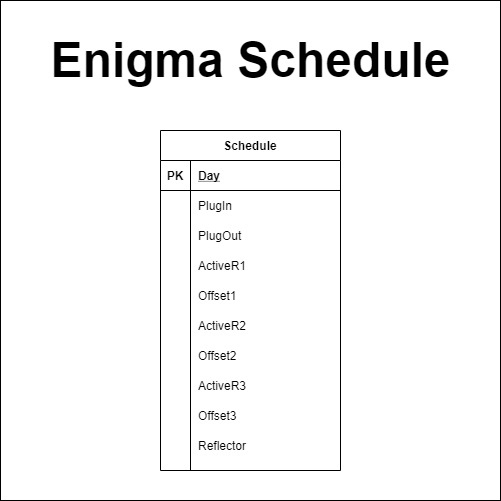

The diagram above was exported from draw.io. Its source (the exported page's mxGraphModel, read from the mxfile embedded in the PNG):
<mxGraphModel dx="1086" dy="806" grid="1" gridSize="10" guides="1" tooltips="1" connect="1" arrows="1" fold="1" page="1" pageScale="1" pageWidth="500" pageHeight="500" math="0" shadow="0">
  <root>
    <mxCell id="WIyWlLk6GJQsqaUBKTNV-0" />
    <mxCell id="WIyWlLk6GJQsqaUBKTNV-1" parent="WIyWlLk6GJQsqaUBKTNV-0" />
    <mxCell id="Stu2mPGCjayiV82Zwmqg-0" value="" style="rounded=0;whiteSpace=wrap;html=1;" vertex="1" parent="WIyWlLk6GJQsqaUBKTNV-1">
      <mxGeometry width="500" height="500" as="geometry" />
    </mxCell>
    <mxCell id="LKNhLkscRf30YZr_qm-1-6" value="Enigma Schedule" style="text;html=1;align=center;verticalAlign=middle;resizable=0;points=[];autosize=1;fontStyle=1;fontSize=48;" parent="WIyWlLk6GJQsqaUBKTNV-1" vertex="1">
      <mxGeometry x="40" y="30" width="420" height="60" as="geometry" />
    </mxCell>
    <mxCell id="MzOBIqn4vMYds63asOCJ-71" value="Schedule" style="shape=table;startSize=30;container=1;collapsible=1;childLayout=tableLayout;fixedRows=1;rowLines=0;fontStyle=1;align=center;resizeLast=1;labelBackgroundColor=#ffffff;" parent="WIyWlLk6GJQsqaUBKTNV-1" vertex="1">
      <mxGeometry x="160" y="130" width="180" height="340" as="geometry">
        <mxRectangle x="550" y="167" width="70" height="30" as="alternateBounds" />
      </mxGeometry>
    </mxCell>
    <mxCell id="MzOBIqn4vMYds63asOCJ-72" value="" style="shape=partialRectangle;collapsible=0;dropTarget=0;pointerEvents=0;fillColor=none;top=0;left=0;bottom=1;right=0;points=[[0,0.5],[1,0.5]];portConstraint=eastwest;" parent="MzOBIqn4vMYds63asOCJ-71" vertex="1">
      <mxGeometry y="30" width="180" height="30" as="geometry" />
    </mxCell>
    <mxCell id="MzOBIqn4vMYds63asOCJ-73" value="PK" style="shape=partialRectangle;connectable=0;fillColor=none;top=0;left=0;bottom=0;right=0;fontStyle=1;overflow=hidden;" parent="MzOBIqn4vMYds63asOCJ-72" vertex="1">
      <mxGeometry width="30" height="30" as="geometry" />
    </mxCell>
    <mxCell id="MzOBIqn4vMYds63asOCJ-74" value="Day" style="shape=partialRectangle;connectable=0;fillColor=none;top=0;left=0;bottom=0;right=0;align=left;spacingLeft=6;fontStyle=5;overflow=hidden;" parent="MzOBIqn4vMYds63asOCJ-72" vertex="1">
      <mxGeometry x="30" width="150" height="30" as="geometry" />
    </mxCell>
    <mxCell id="MzOBIqn4vMYds63asOCJ-75" value="" style="shape=partialRectangle;collapsible=0;dropTarget=0;pointerEvents=0;fillColor=none;top=0;left=0;bottom=0;right=0;points=[[0,0.5],[1,0.5]];portConstraint=eastwest;" parent="MzOBIqn4vMYds63asOCJ-71" vertex="1">
      <mxGeometry y="60" width="180" height="30" as="geometry" />
    </mxCell>
    <mxCell id="MzOBIqn4vMYds63asOCJ-76" value="" style="shape=partialRectangle;connectable=0;fillColor=none;top=0;left=0;bottom=0;right=0;editable=1;overflow=hidden;" parent="MzOBIqn4vMYds63asOCJ-75" vertex="1">
      <mxGeometry width="30" height="30" as="geometry" />
    </mxCell>
    <mxCell id="MzOBIqn4vMYds63asOCJ-77" value="PlugIn" style="shape=partialRectangle;connectable=0;fillColor=none;top=0;left=0;bottom=0;right=0;align=left;spacingLeft=6;overflow=hidden;" parent="MzOBIqn4vMYds63asOCJ-75" vertex="1">
      <mxGeometry x="30" width="150" height="30" as="geometry" />
    </mxCell>
    <mxCell id="MzOBIqn4vMYds63asOCJ-78" value="" style="shape=partialRectangle;collapsible=0;dropTarget=0;pointerEvents=0;fillColor=none;top=0;left=0;bottom=0;right=0;points=[[0,0.5],[1,0.5]];portConstraint=eastwest;" parent="MzOBIqn4vMYds63asOCJ-71" vertex="1">
      <mxGeometry y="90" width="180" height="30" as="geometry" />
    </mxCell>
    <mxCell id="MzOBIqn4vMYds63asOCJ-79" value="" style="shape=partialRectangle;connectable=0;fillColor=none;top=0;left=0;bottom=0;right=0;editable=1;overflow=hidden;" parent="MzOBIqn4vMYds63asOCJ-78" vertex="1">
      <mxGeometry width="30" height="30" as="geometry" />
    </mxCell>
    <mxCell id="MzOBIqn4vMYds63asOCJ-80" value="PlugOut" style="shape=partialRectangle;connectable=0;fillColor=none;top=0;left=0;bottom=0;right=0;align=left;spacingLeft=6;overflow=hidden;" parent="MzOBIqn4vMYds63asOCJ-78" vertex="1">
      <mxGeometry x="30" width="150" height="30" as="geometry" />
    </mxCell>
    <mxCell id="MzOBIqn4vMYds63asOCJ-81" value="" style="shape=partialRectangle;collapsible=0;dropTarget=0;pointerEvents=0;fillColor=none;top=0;left=0;bottom=0;right=0;points=[[0,0.5],[1,0.5]];portConstraint=eastwest;" parent="MzOBIqn4vMYds63asOCJ-71" vertex="1">
      <mxGeometry y="120" width="180" height="30" as="geometry" />
    </mxCell>
    <mxCell id="MzOBIqn4vMYds63asOCJ-82" value="" style="shape=partialRectangle;connectable=0;fillColor=none;top=0;left=0;bottom=0;right=0;editable=1;overflow=hidden;" parent="MzOBIqn4vMYds63asOCJ-81" vertex="1">
      <mxGeometry width="30" height="30" as="geometry" />
    </mxCell>
    <mxCell id="MzOBIqn4vMYds63asOCJ-83" value="ActiveR1" style="shape=partialRectangle;connectable=0;fillColor=none;top=0;left=0;bottom=0;right=0;align=left;spacingLeft=6;overflow=hidden;" parent="MzOBIqn4vMYds63asOCJ-81" vertex="1">
      <mxGeometry x="30" width="150" height="30" as="geometry" />
    </mxCell>
    <mxCell id="MzOBIqn4vMYds63asOCJ-84" value="" style="shape=partialRectangle;collapsible=0;dropTarget=0;pointerEvents=0;fillColor=none;top=0;left=0;bottom=0;right=0;points=[[0,0.5],[1,0.5]];portConstraint=eastwest;" parent="MzOBIqn4vMYds63asOCJ-71" vertex="1">
      <mxGeometry y="150" width="180" height="30" as="geometry" />
    </mxCell>
    <mxCell id="MzOBIqn4vMYds63asOCJ-85" value="" style="shape=partialRectangle;connectable=0;fillColor=none;top=0;left=0;bottom=0;right=0;editable=1;overflow=hidden;" parent="MzOBIqn4vMYds63asOCJ-84" vertex="1">
      <mxGeometry width="30" height="30" as="geometry" />
    </mxCell>
    <mxCell id="MzOBIqn4vMYds63asOCJ-86" value="Offset1" style="shape=partialRectangle;connectable=0;fillColor=none;top=0;left=0;bottom=0;right=0;align=left;spacingLeft=6;overflow=hidden;" parent="MzOBIqn4vMYds63asOCJ-84" vertex="1">
      <mxGeometry x="30" width="150" height="30" as="geometry" />
    </mxCell>
    <mxCell id="MzOBIqn4vMYds63asOCJ-87" value="" style="shape=partialRectangle;collapsible=0;dropTarget=0;pointerEvents=0;fillColor=none;top=0;left=0;bottom=0;right=0;points=[[0,0.5],[1,0.5]];portConstraint=eastwest;" parent="MzOBIqn4vMYds63asOCJ-71" vertex="1">
      <mxGeometry y="180" width="180" height="30" as="geometry" />
    </mxCell>
    <mxCell id="MzOBIqn4vMYds63asOCJ-88" value="" style="shape=partialRectangle;connectable=0;fillColor=none;top=0;left=0;bottom=0;right=0;editable=1;overflow=hidden;" parent="MzOBIqn4vMYds63asOCJ-87" vertex="1">
      <mxGeometry width="30" height="30" as="geometry" />
    </mxCell>
    <mxCell id="MzOBIqn4vMYds63asOCJ-89" value="ActiveR2" style="shape=partialRectangle;connectable=0;fillColor=none;top=0;left=0;bottom=0;right=0;align=left;spacingLeft=6;overflow=hidden;" parent="MzOBIqn4vMYds63asOCJ-87" vertex="1">
      <mxGeometry x="30" width="150" height="30" as="geometry" />
    </mxCell>
    <mxCell id="MzOBIqn4vMYds63asOCJ-90" value="" style="shape=partialRectangle;collapsible=0;dropTarget=0;pointerEvents=0;fillColor=none;top=0;left=0;bottom=0;right=0;points=[[0,0.5],[1,0.5]];portConstraint=eastwest;" parent="MzOBIqn4vMYds63asOCJ-71" vertex="1">
      <mxGeometry y="210" width="180" height="30" as="geometry" />
    </mxCell>
    <mxCell id="MzOBIqn4vMYds63asOCJ-91" value="" style="shape=partialRectangle;connectable=0;fillColor=none;top=0;left=0;bottom=0;right=0;editable=1;overflow=hidden;" parent="MzOBIqn4vMYds63asOCJ-90" vertex="1">
      <mxGeometry width="30" height="30" as="geometry" />
    </mxCell>
    <mxCell id="MzOBIqn4vMYds63asOCJ-92" value="Offset2" style="shape=partialRectangle;connectable=0;fillColor=none;top=0;left=0;bottom=0;right=0;align=left;spacingLeft=6;overflow=hidden;" parent="MzOBIqn4vMYds63asOCJ-90" vertex="1">
      <mxGeometry x="30" width="150" height="30" as="geometry" />
    </mxCell>
    <mxCell id="MzOBIqn4vMYds63asOCJ-93" value="" style="shape=partialRectangle;collapsible=0;dropTarget=0;pointerEvents=0;fillColor=none;top=0;left=0;bottom=0;right=0;points=[[0,0.5],[1,0.5]];portConstraint=eastwest;" parent="MzOBIqn4vMYds63asOCJ-71" vertex="1">
      <mxGeometry y="240" width="180" height="30" as="geometry" />
    </mxCell>
    <mxCell id="MzOBIqn4vMYds63asOCJ-94" value="" style="shape=partialRectangle;connectable=0;fillColor=none;top=0;left=0;bottom=0;right=0;editable=1;overflow=hidden;" parent="MzOBIqn4vMYds63asOCJ-93" vertex="1">
      <mxGeometry width="30" height="30" as="geometry" />
    </mxCell>
    <mxCell id="MzOBIqn4vMYds63asOCJ-95" value="ActiveR3" style="shape=partialRectangle;connectable=0;fillColor=none;top=0;left=0;bottom=0;right=0;align=left;spacingLeft=6;overflow=hidden;" parent="MzOBIqn4vMYds63asOCJ-93" vertex="1">
      <mxGeometry x="30" width="150" height="30" as="geometry" />
    </mxCell>
    <mxCell id="P3gd0SMjt7EeSIkggZ0P-0" value="" style="shape=partialRectangle;collapsible=0;dropTarget=0;pointerEvents=0;fillColor=none;top=0;left=0;bottom=0;right=0;points=[[0,0.5],[1,0.5]];portConstraint=eastwest;" parent="MzOBIqn4vMYds63asOCJ-71" vertex="1">
      <mxGeometry y="270" width="180" height="30" as="geometry" />
    </mxCell>
    <mxCell id="P3gd0SMjt7EeSIkggZ0P-1" value="" style="shape=partialRectangle;connectable=0;fillColor=none;top=0;left=0;bottom=0;right=0;editable=1;overflow=hidden;" parent="P3gd0SMjt7EeSIkggZ0P-0" vertex="1">
      <mxGeometry width="30" height="30" as="geometry" />
    </mxCell>
    <mxCell id="P3gd0SMjt7EeSIkggZ0P-2" value="Offset3" style="shape=partialRectangle;connectable=0;fillColor=none;top=0;left=0;bottom=0;right=0;align=left;spacingLeft=6;overflow=hidden;" parent="P3gd0SMjt7EeSIkggZ0P-0" vertex="1">
      <mxGeometry x="30" width="150" height="30" as="geometry" />
    </mxCell>
    <mxCell id="P3gd0SMjt7EeSIkggZ0P-3" value="" style="shape=partialRectangle;collapsible=0;dropTarget=0;pointerEvents=0;fillColor=none;top=0;left=0;bottom=0;right=0;points=[[0,0.5],[1,0.5]];portConstraint=eastwest;" parent="MzOBIqn4vMYds63asOCJ-71" vertex="1">
      <mxGeometry y="300" width="180" height="30" as="geometry" />
    </mxCell>
    <mxCell id="P3gd0SMjt7EeSIkggZ0P-4" value="" style="shape=partialRectangle;connectable=0;fillColor=none;top=0;left=0;bottom=0;right=0;editable=1;overflow=hidden;" parent="P3gd0SMjt7EeSIkggZ0P-3" vertex="1">
      <mxGeometry width="30" height="30" as="geometry" />
    </mxCell>
    <mxCell id="P3gd0SMjt7EeSIkggZ0P-5" value="Reflector" style="shape=partialRectangle;connectable=0;fillColor=none;top=0;left=0;bottom=0;right=0;align=left;spacingLeft=6;overflow=hidden;" parent="P3gd0SMjt7EeSIkggZ0P-3" vertex="1">
      <mxGeometry x="30" width="150" height="30" as="geometry" />
    </mxCell>
  </root>
</mxGraphModel>